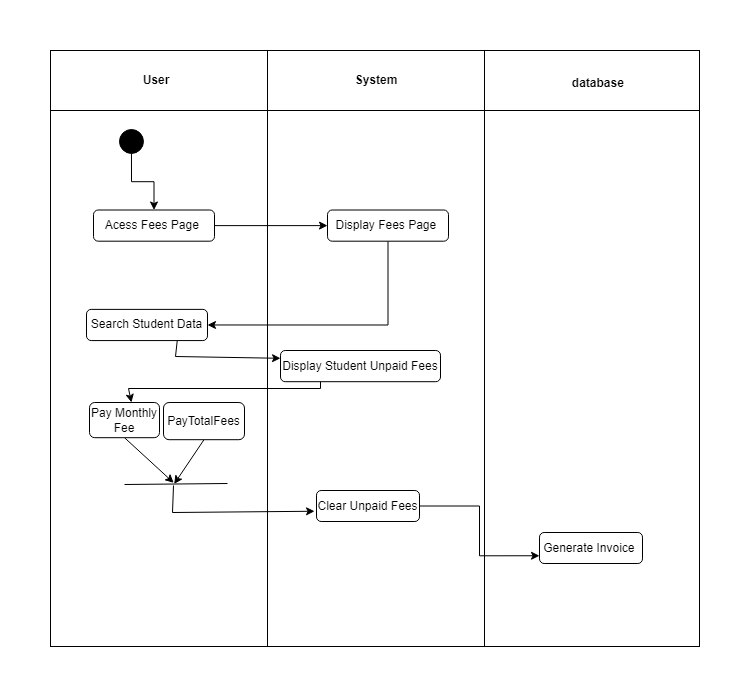

The diagram above was exported from draw.io. Its source (the exported page's mxGraphModel, read from the mxfile embedded in the PNG):
<mxGraphModel dx="200" dy="575" grid="0" gridSize="10" guides="1" tooltips="1" connect="1" arrows="1" fold="1" page="1" pageScale="1" pageWidth="850" pageHeight="1100" math="0" shadow="0">
  <root>
    <mxCell id="0" />
    <mxCell id="1" parent="0" />
    <mxCell id="1zUkFpjn-OvkKF9JOA0y-58" value="" style="rounded=0;whiteSpace=wrap;html=1;" parent="1" vertex="1">
      <mxGeometry x="977" y="243" width="217" height="60" as="geometry" />
    </mxCell>
    <mxCell id="1zUkFpjn-OvkKF9JOA0y-59" value="" style="rounded=0;whiteSpace=wrap;html=1;" parent="1" vertex="1">
      <mxGeometry x="1194" y="243" width="217" height="60" as="geometry" />
    </mxCell>
    <mxCell id="1zUkFpjn-OvkKF9JOA0y-60" value="" style="rounded=0;whiteSpace=wrap;html=1;" parent="1" vertex="1">
      <mxGeometry x="1411" y="243" width="215" height="60" as="geometry" />
    </mxCell>
    <mxCell id="1zUkFpjn-OvkKF9JOA0y-61" value="&lt;b&gt;User&lt;/b&gt;" style="text;html=1;align=center;verticalAlign=middle;whiteSpace=wrap;rounded=0;" parent="1" vertex="1">
      <mxGeometry x="1046" y="258" width="74" height="30" as="geometry" />
    </mxCell>
    <mxCell id="1zUkFpjn-OvkKF9JOA0y-62" value="&lt;b&gt;System&lt;/b&gt;" style="text;html=1;align=center;verticalAlign=middle;whiteSpace=wrap;rounded=0;" parent="1" vertex="1">
      <mxGeometry x="1265.5" y="258" width="74" height="30" as="geometry" />
    </mxCell>
    <mxCell id="1zUkFpjn-OvkKF9JOA0y-63" value="&lt;b&gt;database&amp;nbsp;&lt;/b&gt;" style="text;html=1;align=center;verticalAlign=middle;whiteSpace=wrap;rounded=0;" parent="1" vertex="1">
      <mxGeometry x="1460" y="261" width="133" height="30" as="geometry" />
    </mxCell>
    <mxCell id="gdPkdztmwoFyc59RdCiR-2" value="" style="group" parent="1" vertex="1" connectable="0">
      <mxGeometry x="977" y="303" width="649" height="536" as="geometry" />
    </mxCell>
    <mxCell id="1zUkFpjn-OvkKF9JOA0y-57" value="" style="rounded=0;whiteSpace=wrap;html=1;labelBorderColor=default;" parent="gdPkdztmwoFyc59RdCiR-2" vertex="1">
      <mxGeometry x="432" width="217" height="536.0000000000001" as="geometry" />
    </mxCell>
    <mxCell id="1zUkFpjn-OvkKF9JOA0y-56" value="" style="rounded=0;whiteSpace=wrap;html=1;labelBorderColor=default;" parent="gdPkdztmwoFyc59RdCiR-2" vertex="1">
      <mxGeometry x="217" width="217" height="536.0000000000001" as="geometry" />
    </mxCell>
    <mxCell id="1zUkFpjn-OvkKF9JOA0y-55" value="" style="rounded=0;whiteSpace=wrap;html=1;labelBorderColor=default;" parent="gdPkdztmwoFyc59RdCiR-2" vertex="1">
      <mxGeometry width="217" height="536.0000000000001" as="geometry" />
    </mxCell>
    <mxCell id="1zUkFpjn-OvkKF9JOA0y-41" value="" style="edgeStyle=orthogonalEdgeStyle;rounded=0;orthogonalLoop=1;jettySize=auto;html=1;" parent="gdPkdztmwoFyc59RdCiR-2" source="1zUkFpjn-OvkKF9JOA0y-42" target="1zUkFpjn-OvkKF9JOA0y-44" edge="1">
      <mxGeometry relative="1" as="geometry" />
    </mxCell>
    <mxCell id="1zUkFpjn-OvkKF9JOA0y-42" value="" style="ellipse;whiteSpace=wrap;html=1;aspect=fixed;fillStyle=solid;gradientColor=default;fillColor=#000000;" parent="gdPkdztmwoFyc59RdCiR-2" vertex="1">
      <mxGeometry x="69" y="19.00313304721027" width="23.935622317596568" height="23.935622317596568" as="geometry" />
    </mxCell>
    <mxCell id="1zUkFpjn-OvkKF9JOA0y-44" value="Acess Fees Page&amp;nbsp;" style="rounded=1;whiteSpace=wrap;html=1;" parent="gdPkdztmwoFyc59RdCiR-2" vertex="1">
      <mxGeometry x="43" y="99.5138626609442" width="121" height="31.188841201716734" as="geometry" />
    </mxCell>
    <mxCell id="1zUkFpjn-OvkKF9JOA0y-45" style="edgeStyle=orthogonalEdgeStyle;rounded=0;orthogonalLoop=1;jettySize=auto;html=1;exitX=0.5;exitY=1;exitDx=0;exitDy=0;entryX=1;entryY=0.5;entryDx=0;entryDy=0;" parent="gdPkdztmwoFyc59RdCiR-2" source="1zUkFpjn-OvkKF9JOA0y-46" target="1zUkFpjn-OvkKF9JOA0y-48" edge="1">
      <mxGeometry relative="1" as="geometry" />
    </mxCell>
    <mxCell id="1zUkFpjn-OvkKF9JOA0y-46" value="Display Fees Page&amp;nbsp;" style="rounded=1;whiteSpace=wrap;html=1;" parent="gdPkdztmwoFyc59RdCiR-2" vertex="1">
      <mxGeometry x="277" y="99.5138626609442" width="121" height="31.188841201716734" as="geometry" />
    </mxCell>
    <mxCell id="BZO-vDPgPiiRiiqr55oF-17" style="rounded=0;orthogonalLoop=1;jettySize=auto;html=1;exitX=0.75;exitY=1;exitDx=0;exitDy=0;entryX=0;entryY=0.25;entryDx=0;entryDy=0;" parent="gdPkdztmwoFyc59RdCiR-2" source="1zUkFpjn-OvkKF9JOA0y-48" target="BZO-vDPgPiiRiiqr55oF-5" edge="1">
      <mxGeometry relative="1" as="geometry">
        <Array as="points">
          <mxPoint x="125" y="246" />
        </Array>
      </mxGeometry>
    </mxCell>
    <mxCell id="1zUkFpjn-OvkKF9JOA0y-48" value="Search Student Data" style="rounded=1;whiteSpace=wrap;html=1;" parent="gdPkdztmwoFyc59RdCiR-2" vertex="1">
      <mxGeometry x="36" y="198.88296137339057" width="121" height="31.188841201716734" as="geometry" />
    </mxCell>
    <mxCell id="1zUkFpjn-OvkKF9JOA0y-43" style="rounded=0;orthogonalLoop=1;jettySize=auto;html=1;exitX=1;exitY=0.5;exitDx=0;exitDy=0;entryX=0;entryY=0.5;entryDx=0;entryDy=0;" parent="gdPkdztmwoFyc59RdCiR-2" source="1zUkFpjn-OvkKF9JOA0y-44" target="1zUkFpjn-OvkKF9JOA0y-46" edge="1">
      <mxGeometry relative="1" as="geometry" />
    </mxCell>
    <mxCell id="BZO-vDPgPiiRiiqr55oF-5" value="Display Student Unpaid Fees" style="rounded=1;whiteSpace=wrap;html=1;" parent="gdPkdztmwoFyc59RdCiR-2" vertex="1">
      <mxGeometry x="230" y="240.0031330472102" width="160" height="31.19" as="geometry" />
    </mxCell>
    <mxCell id="BZO-vDPgPiiRiiqr55oF-13" style="rounded=0;orthogonalLoop=1;jettySize=auto;html=1;exitX=0.5;exitY=1;exitDx=0;exitDy=0;" parent="gdPkdztmwoFyc59RdCiR-2" source="BZO-vDPgPiiRiiqr55oF-8" edge="1">
      <mxGeometry relative="1" as="geometry">
        <mxPoint x="123.14288330078125" y="372.2856881277903" as="targetPoint" />
      </mxGeometry>
    </mxCell>
    <mxCell id="BZO-vDPgPiiRiiqr55oF-8" value="Pay Monthly Fee" style="rounded=1;whiteSpace=wrap;html=1;" parent="gdPkdztmwoFyc59RdCiR-2" vertex="1">
      <mxGeometry x="39" y="292.0031330472102" width="70" height="35.19" as="geometry" />
    </mxCell>
    <mxCell id="BZO-vDPgPiiRiiqr55oF-12" style="rounded=0;orthogonalLoop=1;jettySize=auto;html=1;exitX=0.5;exitY=1;exitDx=0;exitDy=0;" parent="gdPkdztmwoFyc59RdCiR-2" source="BZO-vDPgPiiRiiqr55oF-9" edge="1">
      <mxGeometry relative="1" as="geometry">
        <mxPoint x="123.71430315290195" y="373.42857142857156" as="targetPoint" />
      </mxGeometry>
    </mxCell>
    <mxCell id="BZO-vDPgPiiRiiqr55oF-9" value="PayTotalFees" style="rounded=1;whiteSpace=wrap;html=1;" parent="gdPkdztmwoFyc59RdCiR-2" vertex="1">
      <mxGeometry x="113" y="292.0031330472102" width="81" height="37.19" as="geometry" />
    </mxCell>
    <mxCell id="BZO-vDPgPiiRiiqr55oF-11" value="" style="endArrow=none;html=1;rounded=0;" parent="gdPkdztmwoFyc59RdCiR-2" edge="1">
      <mxGeometry width="50" height="50" relative="1" as="geometry">
        <mxPoint x="74" y="374" as="sourcePoint" />
        <mxPoint x="177" y="373" as="targetPoint" />
      </mxGeometry>
    </mxCell>
    <mxCell id="BZO-vDPgPiiRiiqr55oF-20" style="edgeStyle=orthogonalEdgeStyle;rounded=0;orthogonalLoop=1;jettySize=auto;html=1;exitX=1;exitY=0.5;exitDx=0;exitDy=0;entryX=0;entryY=0.75;entryDx=0;entryDy=0;" parent="gdPkdztmwoFyc59RdCiR-2" source="BZO-vDPgPiiRiiqr55oF-16" target="BZO-vDPgPiiRiiqr55oF-19" edge="1">
      <mxGeometry relative="1" as="geometry" />
    </mxCell>
    <mxCell id="BZO-vDPgPiiRiiqr55oF-16" value="Clear Unpaid Fees" style="rounded=1;whiteSpace=wrap;html=1;" parent="gdPkdztmwoFyc59RdCiR-2" vertex="1">
      <mxGeometry x="266" y="380.0031330472102" width="103" height="31" as="geometry" />
    </mxCell>
    <mxCell id="BZO-vDPgPiiRiiqr55oF-15" value="" style="endArrow=classic;html=1;rounded=0;entryX=-0.019;entryY=0.669;entryDx=0;entryDy=0;entryPerimeter=0;" parent="gdPkdztmwoFyc59RdCiR-2" target="BZO-vDPgPiiRiiqr55oF-16" edge="1">
      <mxGeometry width="50" height="50" relative="1" as="geometry">
        <mxPoint x="123" y="375" as="sourcePoint" />
        <mxPoint x="334" y="400" as="targetPoint" />
        <Array as="points">
          <mxPoint x="122" y="402" />
        </Array>
      </mxGeometry>
    </mxCell>
    <mxCell id="BZO-vDPgPiiRiiqr55oF-18" style="rounded=0;orthogonalLoop=1;jettySize=auto;html=1;exitX=0.25;exitY=1;exitDx=0;exitDy=0;entryX=0.599;entryY=-0.001;entryDx=0;entryDy=0;entryPerimeter=0;" parent="gdPkdztmwoFyc59RdCiR-2" source="BZO-vDPgPiiRiiqr55oF-5" target="BZO-vDPgPiiRiiqr55oF-8" edge="1">
      <mxGeometry relative="1" as="geometry">
        <Array as="points">
          <mxPoint x="270" y="278" />
          <mxPoint x="78" y="278" />
        </Array>
      </mxGeometry>
    </mxCell>
    <mxCell id="BZO-vDPgPiiRiiqr55oF-19" value="Generate Invoice&amp;nbsp;" style="rounded=1;whiteSpace=wrap;html=1;" parent="gdPkdztmwoFyc59RdCiR-2" vertex="1">
      <mxGeometry x="489" y="422.0031330472102" width="103" height="31" as="geometry" />
    </mxCell>
  </root>
</mxGraphModel>